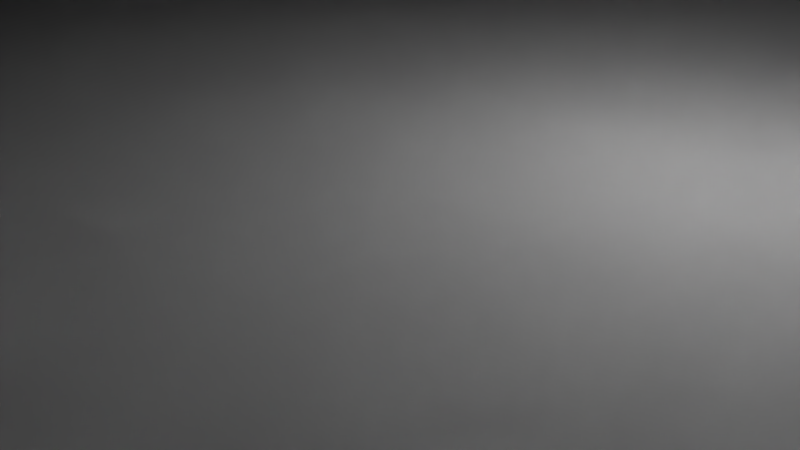 # Source: carrier_top_rotator.blend  (saved by Blender 2.79.0; exported with 4.5.12 LTS)
import bpy
from mathutils import Matrix  # noqa: F401  (used for matrix-valued properties, if any)

bpy.ops.wm.read_factory_settings(use_empty=True)
scene = bpy.context.scene
scene.name = 'Scene'

# ---- collections
col_collection_1 = bpy.data.collections.new('Collection 1'); scene.collection.children.link(col_collection_1)

# ---- materials (node trees are filled in below, after node groups)
mat_material = bpy.data.materials.new('Material')
mat_material.alpha_threshold = 0.0
mat_material.use_transparent_shadow = False
mat_material.roughness = 0.5
mat_material.line_color = (0.0, 0.0, 0.0, 1.0)

# ---- material node trees

# ---- world
world_world = bpy.data.worlds.new('World'); scene.world = world_world
world_world.color = (0.05088, 0.05088, 0.05088)
world_world.use_sun_shadow = False
world_world.sun_shadow_jitter_overblur = 0.0
world_world.cycles.sampling_method = 'MANUAL'

# ---- cameras
cam_camera = bpy.data.cameras.new('Camera')
cam_camera.clip_end = 100.0
cam_camera.lens = 35.0
cam_camera.sensor_width = 32.0
cam_camera.sensor_height = 18.0
cam_camera.ortho_scale = 7.314
cam_camera.dof.focus_distance = 0.0
cam_camera.dof.aperture_fstop = 128.0

# ---- lights
light_lamp = bpy.data.lights.new('Lamp', 'POINT')
light_lamp.transmission_factor = 0.0
light_lamp.cutoff_distance = 30.0
light_lamp.energy = 100.0
light_lamp.shadow_buffer_clip_start = 1.001
light_lamp.shadow_soft_size = 0.1
light_lamp.shadow_maximum_resolution = 0.006
light_lamp.use_absolute_resolution = True

# ---- meshes
me_cube = bpy.data.meshes.new('Cube')
me_cube.from_pydata([(1.0, 1.0, -1.0), (1.0, -1.0, -1.0), (-1.0, -1.0, -1.0), (-1.0, 1.0, -1.0), (1.0, 1.0, 1.0), (1.0, -1.0, 1.0), (-1.0, -1.0, 1.0), (-1.0, 1.0, 1.0), (0.8778, -0.8222, -1.0), (0.8778, -0.8222, 1.0), (0.8667, -0.76, -1.0), (0.8667, -0.76, 1.0), (0.8641, -0.7608, -1.0), (0.8641, -0.7608, 1.0), (0.8616, -0.763, -1.0), (0.8616, -0.763, 1.0), (0.8543, -0.8153, -1.0), (0.8543, -0.8153, 1.0), (0.8556, -0.8222, -1.0), (0.8556, -0.8222, 1.0), (0.8536, -0.8078, -1.0), (0.8536, -0.8078, 1.0), (0.8572, -0.8283, -1.0), (0.8572, -0.8283, 1.0), (0.8641, -0.8392, -1.0), (0.8641, -0.8392, 1.0), (0.8667, -0.84, -1.0), (0.8667, -0.84, 1.0), (0.8616, -0.837, -1.0), (0.8616, -0.837, 1.0), (0.8797, -0.7922, -1.0), (0.8797, -0.7922, 1.0), (0.8741, -0.7667, -1.0), (0.8741, -0.7667, 1.0), (0.88, -0.8, -1.0), (0.88, -0.8, 1.0), (0.879, -0.7847, -1.0), (0.879, -0.7847, 1.0), (0.8693, -0.8392, -1.0), (0.8693, -0.8392, 1.0), (0.8572, -0.7717, -1.0), (0.8572, -0.7717, 1.0), (0.8593, -0.7667, -1.0), (0.8593, -0.7667, 1.0), (0.8556, -0.7778, -1.0), (0.8556, -0.7778, 1.0), (0.8797, -0.8078, -1.0), (0.8797, -0.8078, 1.0), (0.8741, -0.8333, -1.0), (0.8741, -0.8333, 1.0), (0.8761, -0.8283, -1.0), (0.8761, -0.8283, 1.0), (0.879, -0.8153, -1.0), (0.879, -0.8153, 1.0), (0.8533, -0.8, -1.0), (0.8533, -0.8, 1.0), (0.8593, -0.8333, -1.0), (0.8593, -0.8333, 1.0), (0.8536, -0.7922, -1.0), (0.8536, -0.7922, 1.0), (0.8761, -0.7717, -1.0), (0.8761, -0.7717, 1.0), (0.8718, -0.837, -1.0), (0.8718, -0.837, 1.0), (0.8778, -0.7778, -1.0), (0.8778, -0.7778, 1.0), (0.8543, -0.7847, -1.0), (0.8543, -0.7847, 1.0), (0.8718, -0.763, -1.0), (0.8718, -0.763, 1.0), (0.8693, -0.7608, -1.0), (0.8693, -0.7608, 1.0), (0.5111, -0.8222, 1.0), (0.5111, -0.8222, -1.0), (0.5, -0.76, 1.0), (0.5, -0.76, -1.0), (0.4974, -0.7608, 1.0), (0.4974, -0.7608, -1.0), (0.4949, -0.763, 1.0), (0.4949, -0.763, -1.0), (0.4877, -0.8153, 1.0), (0.4877, -0.8153, -1.0), (0.4889, -0.8222, 1.0), (0.4889, -0.8222, -1.0), (0.4869, -0.8078, 1.0), (0.4869, -0.8078, -1.0), (0.4906, -0.8283, 1.0), (0.4906, -0.8283, -1.0), (0.4966, -0.8385, 1.0), (0.4974, -0.8392, 1.0), (0.4966, -0.8385, -1.0), (0.4974, -0.8392, -1.0), (0.5, -0.84, 1.0), (0.5, -0.84, -1.0), (0.4949, -0.837, 1.0), (0.4949, -0.837, -1.0), (0.5131, -0.7922, 1.0), (0.5131, -0.7922, -1.0), (0.5074, -0.7667, 1.0), (0.5074, -0.7667, -1.0), (0.5133, -0.8, 1.0), (0.5133, -0.8, -1.0), (0.5123, -0.7847, 1.0), (0.5123, -0.7847, -1.0), (0.5026, -0.8392, 1.0), (0.5026, -0.8392, -1.0), (0.4906, -0.7717, 1.0), (0.4906, -0.7717, -1.0), (0.4926, -0.7667, 1.0), (0.4926, -0.7667, -1.0), (0.4889, -0.7778, 1.0), (0.4889, -0.7778, -1.0), (0.5131, -0.8078, -1.0), (0.5131, -0.8078, 1.0), (0.5074, -0.8333, 1.0), (0.5074, -0.8333, -1.0), (0.5094, -0.8283, 1.0), (0.5094, -0.8283, -1.0), (0.5123, -0.8153, -1.0), (0.5123, -0.8153, 1.0), (0.4867, -0.8, 1.0), (0.4867, -0.8, -1.0), (0.4926, -0.8333, 1.0), (0.4926, -0.8333, -1.0), (0.4869, -0.7922, 1.0), (0.4869, -0.7922, -1.0), (0.5094, -0.7717, 1.0), (0.5094, -0.7717, -1.0), (0.5051, -0.837, 1.0), (0.5051, -0.837, -1.0), (0.5111, -0.7778, 1.0), (0.5111, -0.7778, -1.0), (0.5043, -0.8377, 1.0), (0.5043, -0.8377, -1.0), (0.4877, -0.7847, 1.0), (0.4877, -0.7847, -1.0), (0.5051, -0.763, 1.0), (0.5051, -0.763, -1.0), (0.5026, -0.7608, 1.0), (0.5026, -0.7608, -1.0), (0.8778, 0.7778, 1.0), (0.8778, 0.7778, -1.0), (0.8667, 0.84, 1.0), (0.8667, 0.84, -1.0), (0.8641, 0.8392, 1.0), (0.8641, 0.8392, -1.0), (0.8616, 0.837, 1.0), (0.8616, 0.837, -1.0), (0.8543, 0.7847, 1.0), (0.8543, 0.7847, -1.0), (0.8556, 0.7778, 1.0), (0.8556, 0.7778, -1.0), (0.8536, 0.7922, 1.0), (0.8536, 0.7922, -1.0), (0.8572, 0.7717, 1.0), (0.8572, 0.7717, -1.0), (0.8641, 0.7608, 1.0), (0.8641, 0.7608, -1.0), (0.8667, 0.76, 1.0), (0.8667, 0.76, -1.0), (0.8616, 0.763, 1.0), (0.8616, 0.763, -1.0), (0.8797, 0.8078, 1.0), (0.8797, 0.8078, -1.0), (0.8741, 0.8333, 1.0), (0.8741, 0.8333, -1.0), (0.88, 0.8, 1.0), (0.88, 0.8, -1.0), (0.879, 0.8153, 1.0), (0.879, 0.8153, -1.0), (0.8693, 0.7608, 1.0), (0.8693, 0.7608, -1.0), (0.8572, 0.8283, 1.0), (0.8572, 0.8283, -1.0), (0.8593, 0.8333, 1.0), (0.8593, 0.8333, -1.0), (0.8556, 0.8222, 1.0), (0.8556, 0.8222, -1.0), (0.8797, 0.7922, 1.0), (0.8797, 0.7922, -1.0), (0.8741, 0.7667, 1.0), (0.8741, 0.7667, -1.0), (0.8761, 0.7717, 1.0), (0.8761, 0.7717, -1.0), (0.879, 0.7847, 1.0), (0.879, 0.7847, -1.0), (0.8533, 0.8, 1.0), (0.8533, 0.8, -1.0), (0.8593, 0.7667, 1.0), (0.8593, 0.7667, -1.0), (0.8536, 0.8078, 1.0), (0.8536, 0.8078, -1.0), (0.8761, 0.8283, 1.0), (0.8761, 0.8283, -1.0), (0.8718, 0.763, 1.0), (0.8718, 0.763, -1.0), (0.8778, 0.8222, 1.0), (0.8778, 0.8222, -1.0), (0.8543, 0.8153, 1.0), (0.8543, 0.8153, -1.0), (0.8718, 0.837, 1.0), (0.8718, 0.837, -1.0), (0.8693, 0.8392, 1.0), (0.8693, 0.8392, -1.0), (0.5111, 0.7778, 1.0), (0.5111, 0.7778, -1.0), (0.5, 0.84, 1.0), (0.5, 0.84, -1.0), (0.4974, 0.8392, 1.0), (0.4974, 0.8392, -1.0), (0.4966, 0.8385, 1.0), (0.4949, 0.837, 1.0), (0.4966, 0.8385, -1.0), (0.4949, 0.837, -1.0), (0.4877, 0.7847, 1.0), (0.4877, 0.7847, -1.0), (0.4889, 0.7778, 1.0), (0.4889, 0.7778, -1.0), (0.4869, 0.7922, 1.0), (0.4869, 0.7922, -1.0), (0.4906, 0.7717, 1.0), (0.4906, 0.7717, -1.0), (0.4974, 0.7608, 1.0), (0.4974, 0.7608, -1.0), (0.5, 0.76, 1.0), (0.5, 0.76, -1.0), (0.4949, 0.763, 1.0), (0.4949, 0.763, -1.0), (0.5131, 0.8078, 1.0), (0.5131, 0.8078, -1.0), (0.5074, 0.8333, 1.0), (0.5074, 0.8333, -1.0), (0.5133, 0.8, 1.0), (0.5133, 0.8, -1.0), (0.5123, 0.8153, 1.0), (0.5123, 0.8153, -1.0), (0.5026, 0.7608, 1.0), (0.5026, 0.7608, -1.0), (0.4906, 0.8283, 1.0), (0.4906, 0.8283, -1.0), (0.4926, 0.8333, 1.0), (0.4926, 0.8333, -1.0), (0.4889, 0.8222, 1.0), (0.4889, 0.8222, -1.0), (0.5131, 0.7922, 1.0), (0.5131, 0.7922, -1.0), (0.5074, 0.7667, 1.0), (0.5074, 0.7667, -1.0), (0.5094, 0.7717, 1.0), (0.5094, 0.7717, -1.0), (0.5123, 0.7847, 1.0), (0.5123, 0.7847, -1.0), (0.4867, 0.8, 1.0), (0.4867, 0.8, -1.0), (0.4926, 0.7667, 1.0), (0.4926, 0.7667, -1.0), (0.4869, 0.8078, 1.0), (0.4869, 0.8078, -1.0), (0.5094, 0.8283, 1.0), (0.5094, 0.8283, -1.0), (0.5051, 0.763, 1.0), (0.5051, 0.763, -1.0), (0.5111, 0.8222, 1.0), (0.5111, 0.8222, -1.0), (0.4877, 0.8153, 1.0), (0.4877, 0.8153, -1.0), (0.5051, 0.837, 1.0), (0.5051, 0.837, -1.0), (0.5043, 0.8377, 1.0), (0.5026, 0.8392, 1.0), (0.5026, 0.8392, -1.0), (0.5043, 0.8377, -1.0), (-0.4889, 0.7778, 1.0), (-0.4889, 0.7778, -1.0), (-0.5, 0.84, 1.0), (-0.5, 0.84, -1.0), (-0.5026, 0.8392, 1.0), (-0.5026, 0.8392, -1.0), (-0.5051, 0.837, 1.0), (-0.5051, 0.837, -1.0), (-0.5123, 0.7847, 1.0), (-0.5123, 0.7847, -1.0), (-0.5111, 0.7778, 1.0), (-0.5111, 0.7778, -1.0), (-0.5131, 0.7922, 1.0), (-0.5131, 0.7922, -1.0), (-0.5094, 0.7717, 1.0), (-0.5094, 0.7717, -1.0), (-0.5026, 0.7608, 1.0), (-0.5026, 0.7608, -1.0), (-0.5, 0.76, 1.0), (-0.5, 0.76, -1.0), (-0.5051, 0.763, 1.0), (-0.5051, 0.763, -1.0), (-0.4869, 0.8078, 1.0), (-0.4869, 0.8078, -1.0), (-0.4926, 0.8333, 1.0), (-0.4926, 0.8333, -1.0), (-0.4867, 0.8, 1.0), (-0.4867, 0.8, -1.0), (-0.4877, 0.8153, 1.0), (-0.4877, 0.8153, -1.0), (-0.4974, 0.7608, 1.0), (-0.4974, 0.7608, -1.0), (-0.5094, 0.8283, 1.0), (-0.5094, 0.8283, -1.0), (-0.5074, 0.8333, 1.0), (-0.5074, 0.8333, -1.0), (-0.5111, 0.8222, 1.0), (-0.5111, 0.8222, -1.0), (-0.4869, 0.7922, 1.0), (-0.4869, 0.7922, -1.0), (-0.4926, 0.7667, 1.0), (-0.4926, 0.7667, -1.0), (-0.4906, 0.7717, 1.0), (-0.4906, 0.7717, -1.0), (-0.4877, 0.7847, 1.0), (-0.4877, 0.7847, -1.0), (-0.5133, 0.8, 1.0), (-0.5133, 0.8, -1.0), (-0.5074, 0.7667, 1.0), (-0.5074, 0.7667, -1.0), (-0.5131, 0.8078, 1.0), (-0.5131, 0.8078, -1.0), (-0.4906, 0.8283, 1.0), (-0.4906, 0.8283, -1.0), (-0.4949, 0.763, 1.0), (-0.4949, 0.763, -1.0), (-0.4889, 0.8222, 1.0), (-0.4889, 0.8222, -1.0), (-0.5123, 0.8153, 1.0), (-0.5123, 0.8153, -1.0), (-0.4949, 0.837, 1.0), (-0.4949, 0.837, -1.0), (-0.4974, 0.8392, 1.0), (-0.4974, 0.8392, -1.0), (-0.4889, -0.8222, 1.0), (-0.4889, -0.8222, -1.0), (-0.5, -0.76, 1.0), (-0.5, -0.76, -1.0), (-0.5026, -0.7608, 1.0), (-0.5026, -0.7608, -1.0), (-0.5051, -0.763, 1.0), (-0.5051, -0.763, -1.0), (-0.5123, -0.8153, 1.0), (-0.5123, -0.8153, -1.0), (-0.5111, -0.8222, 1.0), (-0.5111, -0.8222, -1.0), (-0.5131, -0.8078, 1.0), (-0.5131, -0.8078, -1.0), (-0.5094, -0.8283, 1.0), (-0.5094, -0.8283, -1.0), (-0.5026, -0.8392, 1.0), (-0.5026, -0.8392, -1.0), (-0.5, -0.84, 1.0), (-0.5, -0.84, -1.0), (-0.5051, -0.837, 1.0), (-0.5051, -0.837, -1.0), (-0.4869, -0.7922, 1.0), (-0.4869, -0.7922, -1.0), (-0.4926, -0.7667, 1.0), (-0.4926, -0.7667, -1.0), (-0.4867, -0.8, 1.0), (-0.4867, -0.8, -1.0), (-0.4877, -0.7847, 1.0), (-0.4877, -0.7847, -1.0), (-0.4974, -0.8392, 1.0), (-0.4974, -0.8392, -1.0), (-0.5094, -0.7717, 1.0), (-0.5094, -0.7717, -1.0), (-0.5074, -0.7667, 1.0), (-0.5074, -0.7667, -1.0), (-0.5111, -0.7778, 1.0), (-0.5111, -0.7778, -1.0), (-0.4869, -0.8078, 1.0), (-0.4869, -0.8078, -1.0), (-0.4926, -0.8333, 1.0), (-0.4926, -0.8333, -1.0), (-0.4906, -0.8283, 1.0), (-0.4906, -0.8283, -1.0), (-0.4877, -0.8153, 1.0), (-0.4877, -0.8153, -1.0), (-0.5133, -0.8, 1.0), (-0.5133, -0.8, -1.0), (-0.5074, -0.8333, 1.0), (-0.5074, -0.8333, -1.0), (-0.5131, -0.7922, 1.0), (-0.5131, -0.7922, -1.0), (-0.4906, -0.7717, 1.0), (-0.4906, -0.7717, -1.0), (-0.4949, -0.837, 1.0), (-0.4949, -0.837, -1.0), (-0.4889, -0.7778, 1.0), (-0.4889, -0.7778, -1.0), (-0.5123, -0.7847, 1.0), (-0.5123, -0.7847, -1.0), (-0.4949, -0.763, 1.0), (-0.4949, -0.763, -1.0), (-0.4974, -0.7608, 1.0), (-0.4974, -0.7608, -1.0), (-0.8556, 0.7778, 1.0), (-0.8556, 0.7778, -1.0), (-0.8667, 0.84, 1.0), (-0.8667, 0.84, -1.0), (-0.8693, 0.8392, 1.0), (-0.8693, 0.8392, -1.0), (-0.8718, 0.837, 1.0), (-0.8718, 0.837, -1.0), (-0.879, 0.7847, 1.0), (-0.879, 0.7847, -1.0), (-0.8778, 0.7778, 1.0), (-0.8778, 0.7778, -1.0), (-0.8797, 0.7922, 1.0), (-0.8797, 0.7922, -1.0), (-0.8761, 0.7717, 1.0), (-0.8761, 0.7717, -1.0), (-0.8693, 0.7608, 1.0), (-0.8693, 0.7608, -1.0), (-0.8667, 0.76, 1.0), (-0.8667, 0.76, -1.0), (-0.8718, 0.763, 1.0), (-0.8718, 0.763, -1.0), (-0.8536, 0.8078, 1.0), (-0.8536, 0.8078, -1.0), (-0.8593, 0.8333, 1.0), (-0.8593, 0.8333, -1.0), (-0.8533, 0.8, 1.0), (-0.8533, 0.8, -1.0), (-0.8543, 0.8153, 1.0), (-0.8543, 0.8153, -1.0), (-0.8641, 0.7608, 1.0), (-0.8641, 0.7608, -1.0), (-0.8761, 0.8283, 1.0), (-0.8761, 0.8283, -1.0), (-0.8741, 0.8333, 1.0), (-0.8741, 0.8333, -1.0), (-0.8778, 0.8222, 1.0), (-0.8778, 0.8222, -1.0), (-0.8536, 0.7922, 1.0), (-0.8536, 0.7922, -1.0), (-0.8593, 0.7667, 1.0), (-0.8593, 0.7667, -1.0), (-0.8572, 0.7717, 1.0), (-0.8572, 0.7717, -1.0), (-0.8543, 0.7847, 1.0), (-0.8543, 0.7847, -1.0), (-0.88, 0.8, 1.0), (-0.88, 0.8, -1.0), (-0.8741, 0.7667, 1.0), (-0.8741, 0.7667, -1.0), (-0.8797, 0.8078, 1.0), (-0.8797, 0.8078, -1.0), (-0.8572, 0.8283, 1.0), (-0.8572, 0.8283, -1.0), (-0.8616, 0.763, 1.0), (-0.8616, 0.763, -1.0), (-0.8556, 0.8222, 1.0), (-0.8556, 0.8222, -1.0), (-0.879, 0.8153, 1.0), (-0.879, 0.8153, -1.0), (-0.8616, 0.837, 1.0), (-0.8616, 0.837, -1.0), (-0.8641, 0.8392, 1.0), (-0.8641, 0.8392, -1.0), (-0.8556, -0.8222, 1.0), (-0.8556, -0.8222, -1.0), (-0.8667, -0.76, 1.0), (-0.8667, -0.76, -1.0), (-0.8693, -0.7608, 1.0), (-0.8693, -0.7608, -1.0), (-0.8718, -0.763, 1.0), (-0.8718, -0.763, -1.0), (-0.879, -0.8153, 1.0), (-0.879, -0.8153, -1.0), (-0.8778, -0.8222, 1.0), (-0.8778, -0.8222, -1.0), (-0.8797, -0.8078, 1.0), (-0.8797, -0.8078, -1.0), (-0.8761, -0.8283, 1.0), (-0.8761, -0.8283, -1.0), (-0.8693, -0.8392, 1.0), (-0.8693, -0.8392, -1.0), (-0.8667, -0.84, 1.0), (-0.8667, -0.84, -1.0), (-0.8718, -0.837, 1.0), (-0.8718, -0.837, -1.0), (-0.8536, -0.7922, 1.0), (-0.8536, -0.7922, -1.0), (-0.8593, -0.7667, 1.0), (-0.8593, -0.7667, -1.0), (-0.8533, -0.8, 1.0), (-0.8533, -0.8, -1.0), (-0.8543, -0.7847, 1.0), (-0.8543, -0.7847, -1.0), (-0.8641, -0.8392, 1.0), (-0.8641, -0.8392, -1.0), (-0.8761, -0.7717, 1.0), (-0.8761, -0.7717, -1.0), (-0.8741, -0.7667, 1.0), (-0.8741, -0.7667, -1.0), (-0.8778, -0.7778, 1.0), (-0.8778, -0.7778, -1.0), (-0.8536, -0.8078, 1.0), (-0.8536, -0.8078, -1.0), (-0.8593, -0.8333, 1.0), (-0.8593, -0.8333, -1.0), (-0.8572, -0.8283, 1.0), (-0.8572, -0.8283, -1.0), (-0.8543, -0.8153, 1.0), (-0.8543, -0.8153, -1.0), (-0.88, -0.8, 1.0), (-0.88, -0.8, -1.0), (-0.8741, -0.8333, 1.0), (-0.8741, -0.8333, -1.0), (-0.8797, -0.7922, 1.0), (-0.8797, -0.7922, -1.0), (-0.8572, -0.7717, 1.0), (-0.8572, -0.7717, -1.0), (-0.8616, -0.837, 1.0), (-0.8616, -0.837, -1.0), (-0.8556, -0.7778, 1.0), (-0.8556, -0.7778, -1.0), (-0.879, -0.7847, 1.0), (-0.879, -0.7847, -1.0), (-0.8616, -0.763, 1.0), (-0.8616, -0.763, -1.0), (-0.8641, -0.7608, 1.0), (-0.8641, -0.7608, -1.0)], [], [(0, 167, 163, 169, 197, 193, 165, 201, 203, 143, 145, 147, 175, 173, 177, 199, 191, 187, 271, 270, 207, 209, 212, 3), (4, 7, 210, 208, 206, 269, 268, 186, 190, 198, 176, 172, 174, 146, 144, 142, 202, 200, 164, 192, 196, 168, 162, 166), (0, 4, 5, 1), (1, 5, 6, 2), (2, 6, 7, 3), (4, 0, 3, 7), (46, 47, 35, 34), (2, 90, 91, 93, 105, 133, 54, 20, 16, 18, 22, 56, 28, 24, 26, 38, 62, 48, 50, 8, 52, 46, 34, 1), (50, 51, 9, 8), (8, 9, 53, 52), (58, 59, 55, 54), (30, 31, 37, 36), (34, 35, 31, 30), (64, 65, 61, 60), (10, 11, 13, 12), (24, 25, 27, 26), (44, 45, 67, 66), (26, 27, 39, 38), (12, 13, 15, 14), (60, 61, 33, 32), (56, 57, 29, 28), (32, 33, 69, 68), (48, 49, 51, 50), (42, 43, 41, 40), (66, 67, 59, 58), (5, 35, 47, 53, 9, 51, 49, 63, 39, 27, 25, 29, 57, 23, 19, 17, 21, 55, 132, 104, 92, 89, 88, 6), (62, 63, 49, 48), (22, 23, 57, 56), (16, 17, 19, 18), (70, 71, 11, 10), (36, 37, 65, 64), (54, 55, 21, 20), (52, 53, 47, 46), (28, 29, 25, 24), (14, 15, 43, 42), (68, 69, 71, 70), (38, 39, 63, 62), (20, 21, 17, 16), (40, 41, 45, 44), (18, 19, 23, 22), (112, 113, 100, 101), (117, 116, 72, 73), (73, 72, 119, 118), (125, 124, 120, 121), (97, 96, 102, 103), (101, 100, 96, 97), (131, 130, 126, 127), (75, 74, 76, 77), (91, 89, 92, 93), (111, 110, 134, 135), (93, 92, 104, 105), (77, 76, 78, 79), (127, 126, 98, 99), (123, 122, 94, 95), (99, 98, 136, 137), (115, 114, 116, 117), (109, 108, 106, 107), (135, 134, 124, 125), (129, 128, 114, 115), (87, 86, 122, 123), (81, 80, 82, 83), (139, 138, 74, 75), (103, 102, 130, 131), (121, 120, 84, 85), (118, 119, 113, 112), (95, 94, 88, 89, 91, 90), (79, 78, 108, 109), (137, 136, 138, 139), (105, 104, 132, 128, 129, 133), (85, 84, 80, 81), (107, 106, 110, 111), (83, 82, 86, 87), (179, 178, 166, 167), (3, 212, 213, 241, 239, 243, 265, 257, 253, 299, 295, 301, 329, 325, 297, 333, 335, 275, 277, 279, 307, 305, 309, 331, 323, 319), (183, 182, 140, 141), (141, 140, 184, 185), (191, 190, 186, 187), (163, 162, 168, 169), (167, 166, 162, 163), (197, 196, 192, 193), (143, 142, 144, 145), (157, 156, 158, 159), (177, 176, 198, 199), (159, 158, 170, 171), (145, 144, 146, 147), (193, 192, 164, 165), (189, 188, 160, 161), (165, 164, 200, 201), (181, 180, 182, 183), (175, 174, 172, 173), (199, 198, 190, 191), (166, 178, 184, 140, 182, 180, 194, 170, 158, 156, 160, 188, 154, 150, 148, 152, 186, 268, 266, 230, 258, 262, 234, 228, 232, 244, 250, 204, 248, 246, 260, 236, 224, 222, 226, 254, 220, 216, 214, 218, 252, 298, 310, 316, 272, 314, 312, 326, 302, 290, 288, 292, 320, 286, 282, 280, 284, 318, 426, 438, 444, 400, 442, 440, 454, 430, 418, 416, 420, 448, 414, 410, 408, 412, 446, 7, 6, 510, 514, 522, 500, 496, 498, 470, 468, 466, 526, 524, 488, 516, 520, 492, 486, 490, 382, 386, 394, 372, 368, 370, 342, 340, 338, 398, 396, 360, 388, 392, 364, 358, 362, 120, 124, 134, 110, 106, 108, 78, 76, 74, 138, 136, 98, 126, 130, 102, 96, 100, 113, 119, 72, 116, 114, 128, 132, 55, 59, 67, 45, 41, 43, 15, 13, 11, 71, 69, 33, 61, 65, 37, 31, 35, 5, 4), (195, 194, 180, 181), (155, 154, 188, 189), (149, 148, 150, 151), (203, 202, 142, 143), (169, 168, 196, 197), (187, 186, 152, 153), (185, 184, 178, 179), (161, 160, 156, 157), (147, 146, 174, 175), (201, 200, 202, 203), (171, 170, 194, 195), (153, 152, 148, 149), (173, 172, 176, 177), (151, 150, 154, 155), (245, 244, 232, 233), (249, 248, 204, 205), (205, 204, 250, 251), (257, 256, 252, 253), (229, 228, 234, 235), (233, 232, 228, 229), (263, 262, 258, 259), (207, 206, 208, 209), (223, 222, 224, 225), (243, 242, 264, 265), (225, 224, 236, 237), (209, 208, 210, 211, 213, 212), (259, 258, 230, 231), (255, 254, 226, 227), (231, 230, 266, 267), (247, 246, 248, 249), (241, 240, 238, 239), (265, 264, 256, 257), (261, 260, 246, 247), (221, 220, 254, 255), (215, 214, 216, 217), (270, 269, 206, 207), (235, 234, 262, 263), (253, 252, 218, 219), (251, 250, 244, 245), (227, 226, 222, 223), (213, 211, 240, 241), (267, 266, 268, 269, 270, 271), (237, 236, 260, 261), (219, 218, 214, 215), (239, 238, 242, 243), (217, 216, 220, 221), (311, 310, 298, 299), (315, 314, 272, 273), (273, 272, 316, 317), (323, 322, 318, 319), (295, 294, 300, 301), (299, 298, 294, 295), (329, 328, 324, 325), (275, 274, 276, 277), (289, 288, 290, 291), (309, 308, 330, 331), (291, 290, 302, 303), (285, 281, 283, 287, 321, 293, 289, 291, 303, 327, 313, 315, 273, 317, 311, 299, 253, 219, 215, 217, 221, 255, 227, 223, 225, 237, 261, 247, 249, 205, 251, 245, 233, 229, 235, 263, 259, 231, 267, 271, 187, 153, 149, 151, 155, 189, 161, 157, 159, 171, 195, 181, 183, 141, 185, 179, 167, 0, 1, 34, 30, 36, 64, 60, 32, 68, 70, 10, 12, 14, 42, 40, 44, 66, 58, 54, 133, 129, 115, 117, 73, 118, 112, 101, 97, 103, 131, 127, 99, 137, 139, 75, 77, 79, 109, 107, 111, 135, 125, 121, 363, 359, 365, 393, 389, 361, 397, 399, 339, 341, 343, 371, 369, 373, 395, 387, 383, 491, 487, 493, 521, 517, 489, 525, 527, 467, 469, 471, 499, 497, 501, 523, 515, 511, 2, 3, 447, 413, 409, 411, 415, 449, 421, 417, 419, 431, 455, 441, 443, 401, 445, 439, 427, 319), (277, 276, 278, 279), (7, 318, 322, 330, 308, 304, 306, 278, 276, 274, 334, 332, 296, 324, 328, 300, 294, 298, 252, 256, 264, 242, 238, 240, 211, 210), (325, 324, 296, 297), (321, 320, 292, 293), (297, 296, 332, 333), (313, 312, 314, 315), (307, 306, 304, 305), (331, 330, 322, 323), (327, 326, 312, 313), (287, 286, 320, 321), (281, 280, 282, 283), (335, 334, 274, 275), (301, 300, 328, 329), (319, 318, 284, 285), (317, 316, 310, 311), (293, 292, 288, 289), (279, 278, 306, 307), (333, 332, 334, 335), (303, 302, 326, 327), (285, 284, 280, 281), (305, 304, 308, 309), (283, 282, 286, 287), (375, 374, 362, 363), (379, 378, 336, 337), (337, 336, 380, 381), (387, 386, 382, 383), (359, 358, 364, 365), (363, 362, 358, 359), (393, 392, 388, 389), (339, 338, 340, 341), (353, 352, 354, 355), (373, 372, 394, 395), (355, 354, 366, 367), (341, 340, 342, 343), (120, 362, 374, 380, 336, 378, 376, 390, 366, 354, 352, 356, 384, 350, 346, 344, 348, 382, 6, 88, 94, 122, 86, 82, 80, 84), (389, 388, 360, 361), (2, 383, 349, 345, 347, 351, 385, 357, 353, 355, 367, 391, 377, 379, 337, 381, 375, 363, 121, 85, 81, 83, 87, 123, 95, 90), (385, 384, 356, 357), (361, 360, 396, 397), (377, 376, 378, 379), (371, 370, 368, 369), (395, 394, 386, 387), (391, 390, 376, 377), (351, 350, 384, 385), (345, 344, 346, 347), (399, 398, 338, 339), (365, 364, 392, 393), (383, 382, 348, 349), (381, 380, 374, 375), (357, 356, 352, 353), (343, 342, 370, 371), (397, 396, 398, 399), (367, 366, 390, 391), (349, 348, 344, 345), (369, 368, 372, 373), (347, 346, 350, 351), (439, 438, 426, 427), (443, 442, 400, 401), (401, 400, 444, 445), (451, 450, 446, 447), (423, 422, 428, 429), (427, 426, 422, 423), (457, 456, 452, 453), (403, 402, 404, 405), (417, 416, 418, 419), (437, 436, 458, 459), (419, 418, 430, 431), (405, 404, 406, 407), (7, 446, 450, 458, 436, 432, 434, 406, 404, 402, 462, 460, 424, 452, 456, 428, 422, 426, 318), (453, 452, 424, 425), (319, 427, 423, 429, 457, 453, 425, 461, 463, 403, 405, 407, 435, 433, 437, 459, 451, 447, 3), (449, 448, 420, 421), (425, 424, 460, 461), (441, 440, 442, 443), (435, 434, 432, 433), (459, 458, 450, 451), (455, 454, 440, 441), (415, 414, 448, 449), (409, 408, 410, 411), (463, 462, 402, 403), (429, 428, 456, 457), (447, 446, 412, 413), (445, 444, 438, 439), (421, 420, 416, 417), (407, 406, 434, 435), (461, 460, 462, 463), (431, 430, 454, 455), (413, 412, 408, 409), (433, 432, 436, 437), (411, 410, 414, 415), (503, 502, 490, 491), (507, 506, 464, 465), (465, 464, 508, 509), (515, 514, 510, 511), (487, 486, 492, 493), (491, 490, 486, 487), (521, 520, 516, 517), (467, 466, 468, 469), (481, 480, 482, 483), (501, 500, 522, 523), (483, 482, 494, 495), (469, 468, 470, 471), (382, 490, 502, 508, 464, 506, 504, 518, 494, 482, 480, 484, 512, 478, 474, 472, 476, 510, 6), (517, 516, 488, 489), (2, 511, 477, 473, 475, 479, 513, 485, 481, 483, 495, 519, 505, 507, 465, 509, 503, 491, 383), (513, 512, 484, 485), (489, 488, 524, 525), (505, 504, 506, 507), (499, 498, 496, 497), (523, 522, 514, 515), (519, 518, 504, 505), (479, 478, 512, 513), (473, 472, 474, 475), (527, 526, 466, 467), (493, 492, 520, 521), (511, 510, 476, 477), (509, 508, 502, 503), (485, 484, 480, 481), (471, 470, 498, 499), (525, 524, 526, 527), (495, 494, 518, 519), (477, 476, 472, 473), (497, 496, 500, 501), (475, 474, 478, 479)])
me_cube.materials.append(mat_material)
me_cube.use_remesh_preserve_volume = False
me_cube.use_remesh_preserve_attributes = False
me_cube.use_mirror_vertex_groups = False
me_cube.update()

# ---- objects
ob_lamp = bpy.data.objects.new('Lamp', light_lamp)
ob_camera = bpy.data.objects.new('Camera', cam_camera)
ob_platform = bpy.data.objects.new('platform', me_cube)

# ---- transforms, parenting, visibility, modifiers, constraints
ob_lamp.location = (4.076, 1.005, 5.904)
ob_lamp.rotation_euler = (0.6503, 0.05522, 1.866)
ob_lamp.lock_rotations_4d = False
ob_lamp.empty_display_type = 'ARROWS'
ob_lamp.color = (0.0, 0.0, 0.0, 0.0)
ob_lamp.lineart.crease_threshold = 0.0
ob_camera.location = (7.481, -6.508, 5.344)
ob_camera.rotation_euler = (1.109, 0.0, 0.8149)
ob_camera.lock_rotations_4d = False
ob_camera.empty_display_type = 'ARROWS'
ob_camera.color = (0.0, 0.0, 0.0, 0.0)
ob_camera.display_type = 'WIRE'
ob_camera.lineart.crease_threshold = 0.0
ob_platform.location = (0.0, 0.0, 4.0)
ob_platform.scale = (75.0, 25.0, 2.0)
ob_platform.lock_location = (True, True, True)
ob_platform.lock_rotations_4d = False
ob_platform.lock_scale = (False, True, False)
ob_platform.empty_display_type = 'ARROWS'
ob_platform.lineart.crease_threshold = 0.0

# ---- collection membership
col_collection_1.objects.link(ob_lamp)
col_collection_1.objects.link(ob_camera)
col_collection_1.objects.link(ob_platform)

# ---- scene / render settings (as saved in the file)
scene.camera = ob_camera
scene.frame_start = 1; scene.frame_end = 250; scene.frame_set(1)
scene.render.engine = 'BLENDER_EEVEE_NEXT'
scene.render.resolution_percentage = 50
scene.render.dither_intensity = 0.0
scene.cycles.use_denoising = False
scene.cycles.samples = 128
scene.cycles.sampling_pattern = 'TABULATED_SOBOL'
scene.cycles.use_adaptive_sampling = False
scene.cycles.use_light_tree = False
scene.cycles.blur_glossy = 0.0
scene.cycles.sample_clamp_indirect = 0.0
scene.view_settings.view_transform = 'Standard'
bpy.context.view_layer.update()

